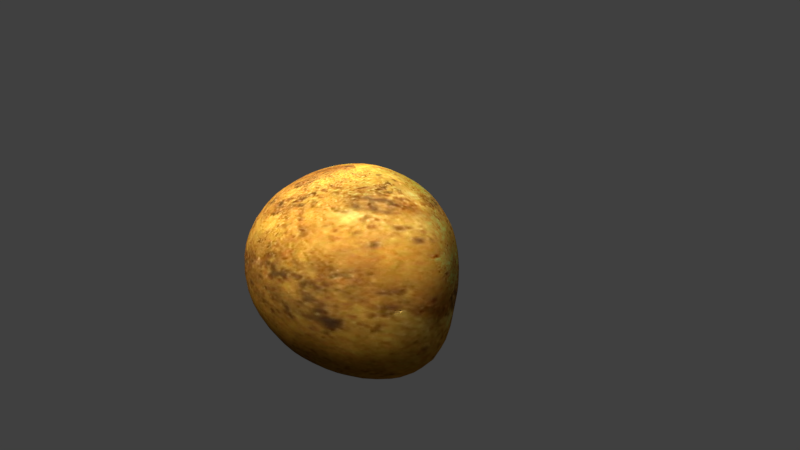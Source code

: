 # Source: potatis.blend  (saved by Blender 2.78.0; exported with 4.5.12 LTS)
import bpy
from mathutils import Matrix  # noqa: F401  (used for matrix-valued properties, if any)

bpy.ops.wm.read_factory_settings(use_empty=True)
scene = bpy.context.scene
scene.name = 'Scene'

# ---- collections
col_collection_1 = bpy.data.collections.new('Collection 1'); scene.collection.children.link(col_collection_1)

# ---- images (referenced by path relative to the original .blend; pixels are not part of the script)
import os
ASSET_DIR = os.environ.get("B2B_ASSET_DIR", "")  # directory of the original .blend (textures are referenced by path, not embedded)
HERE = os.path.dirname(os.path.abspath(__file__))  # packed textures are extracted next to this script under _unpacked/

def load_image(name, relpath, width, height, colorspace="sRGB"):
    """Load a texture the original file referenced (path relative to the .blend, or extracted next to this script)."""
    p = next((c for c in (os.path.join(HERE, relpath), os.path.join(ASSET_DIR, relpath)) if relpath and os.path.exists(c)), "")
    if p:
        img = bpy.data.images.load(p, check_existing=True)
        img.name = name
    else:  # same state as the original file: an image datablock whose file is absent (Cycles renders it pink)
        img = bpy.data.images.new(name, width, height)
        img.source = "FILE"
        img.filepath = "//" + (relpath or name)
    img.colorspace_settings.name = colorspace
    return img
img_potato_texture_jpg = load_image('potato_texture.jpg', '_unpacked/potato_texture.710e1824.jpg', 1240, 836, 'sRGB')
img_potato_texture_displacement_jpg = load_image('potato_texture_displacement.jpg', '_unpacked/potato_texture_displacement.5229edd0.jpg', 1240, 836, 'sRGB')

# ---- materials (node trees are filled in below, after node groups)
mat_potatismaterial = bpy.data.materials.new('PotatisMaterial')
mat_potatismaterial.alpha_threshold = 0.0
mat_potatismaterial.roughness = 0.5

# ---- material node trees
mat_potatismaterial.use_nodes = True; mat_potatismaterial.node_tree.nodes.clear()
_N = mat_potatismaterial.node_tree.nodes; _L = mat_potatismaterial.node_tree.links
n0 = _N.new('ShaderNodeBsdfDiffuse'); n0.name = 'Diffuse BSDF'; n0.location = (18, 421)
n1 = _N.new('ShaderNodeTexImage'); n1.name = 'Image Texture'; n1.location = (-238, 447)
n1.width = 140
n1.image = img_potato_texture_jpg
n2 = _N.new('ShaderNodeTexImage'); n2.name = 'Image Texture.001'; n2.location = (-56, 279)
n2.width = 140
n2.image = img_potato_texture_displacement_jpg
n3 = _N.new('ShaderNodeOutputMaterial'); n3.name = 'Material Output'; n3.location = (300, 300)
n4 = _N.new('ShaderNodeDisplacement'); n4.name = 'Displacement'; n4.location = (0, 0)
n4.inputs[1].default_value = 0.0
n4.inputs[2].default_value = 0.1
_L.new(n0.outputs[0], n3.inputs[0])
_L.new(n1.outputs[0], n0.inputs[0])
_L.new(n2.outputs[0], n4.inputs[0])
_L.new(n4.outputs[0], n3.inputs[2])
n3.is_active_output = True

# ---- world
world_world = bpy.data.worlds.new('World'); scene.world = world_world
world_world.color = (0.05088, 0.05088, 0.05088)
world_world.use_sun_shadow = False
world_world.sun_shadow_jitter_overblur = 0.0
world_world.cycles.sampling_method = 'MANUAL'

# ---- cameras
cam_camera = bpy.data.cameras.new('Camera')
cam_camera.clip_end = 100.0
cam_camera.lens = 35.0
cam_camera.sensor_width = 32.0
cam_camera.sensor_height = 18.0
cam_camera.ortho_scale = 7.314
cam_camera.dof.focus_distance = 0.0

# ---- lights
light_lamp = bpy.data.lights.new('Lamp', 'POINT')
light_lamp.transmission_factor = 0.0
light_lamp.cutoff_distance = 30.0
light_lamp.energy = 3000.0
light_lamp.shadow_buffer_clip_start = 1.001
light_lamp.shadow_soft_size = 3.0
light_lamp.shadow_maximum_resolution = 0.006
light_lamp.use_absolute_resolution = True

# ---- meshes
me_icosphere = bpy.data.meshes.new('Icosphere')
me_icosphere.from_pydata([(0.08177, 0.0, -1.0), (0.9928, -0.5257, -0.4679), (-0.2764, -0.8506, -0.4472), (-1.039, 8.334e-09, -0.5092), (-0.2764, 0.8506, -0.4472), (0.7236, 0.5257, -0.4472), (0.3582, -0.8506, 0.4472), (-0.8683, -0.5257, 0.3852), (-0.7236, 0.5257, 0.4472), (0.2764, 0.8506, 0.4472), (1.164, 2.778e-09, 0.4265), (0.08177, 0.0, 1.0), (-0.08069, -0.5, -0.8507), (0.5498, -0.309, -0.8507), (0.3446, -0.809, -0.5257), (1.12, 2.778e-09, -0.5464), (0.4253, 0.309, -0.8507), (-0.5257, 0.0, -0.8507), (-0.8329, -0.5, -0.5878), (-0.1625, 0.5, -0.8507), (-0.6882, 0.5, -0.5257), (0.2629, 0.809, -0.5257), (1.22, -0.309, -0.02068), (0.9511, 0.309, 0.0), (0.08177, -1.0, 0.0), (0.857, -0.809, -0.02068), (-1.096, -0.309, -0.06203), (-0.7325, -0.809, -0.06203), (-0.5878, 0.809, 0.0), (-0.9511, 0.309, 0.0), (0.5878, 0.809, 0.0), (0.0, 1.0, 0.0), (0.9574, -0.5, 0.5051), (-0.2629, -0.809, 0.5257), (-0.9954, 8.334e-09, 0.4637), (-0.2629, 0.809, 0.5257), (0.6882, 0.5, 0.5257), (0.2442, -0.5, 0.8507), (0.6502, 0.0, 0.8507), (-0.4253, -0.309, 0.8507), (-0.4253, 0.309, 0.8507), (0.1625, 0.5, 0.8507)], [], [(0, 13, 12), (1, 13, 15), (0, 12, 17), (0, 17, 19), (0, 19, 16), (1, 15, 22), (2, 14, 24), (3, 18, 26), (4, 20, 28), (5, 21, 30), (1, 22, 25), (2, 24, 27), (3, 26, 29), (4, 28, 31), (5, 30, 23), (6, 32, 37), (7, 33, 39), (8, 34, 40), (9, 35, 41), (10, 36, 38), (38, 41, 11), (38, 36, 41), (36, 9, 41), (41, 40, 11), (41, 35, 40), (35, 8, 40), (40, 39, 11), (40, 34, 39), (34, 7, 39), (39, 37, 11), (39, 33, 37), (33, 6, 37), (37, 38, 11), (37, 32, 38), (32, 10, 38), (23, 36, 10), (23, 30, 36), (30, 9, 36), (31, 35, 9), (31, 28, 35), (28, 8, 35), (29, 34, 8), (29, 26, 34), (26, 7, 34), (27, 33, 7), (27, 24, 33), (24, 6, 33), (25, 32, 6), (25, 22, 32), (22, 10, 32), (30, 31, 9), (30, 21, 31), (21, 4, 31), (28, 29, 8), (28, 20, 29), (20, 3, 29), (26, 27, 7), (26, 18, 27), (18, 2, 27), (24, 25, 6), (24, 14, 25), (14, 1, 25), (22, 23, 10), (22, 15, 23), (15, 5, 23), (16, 21, 5), (16, 19, 21), (19, 4, 21), (19, 20, 4), (19, 17, 20), (17, 3, 20), (17, 18, 3), (17, 12, 18), (12, 2, 18), (15, 16, 5), (15, 13, 16), (13, 0, 16), (12, 14, 2), (12, 13, 14), (13, 1, 14)])
me_icosphere.polygons.foreach_set('use_smooth', [True] * 80)
_uv = me_icosphere.uv_layers.new(name='UVMap')
_uv.uv.foreach_set('vector', [0.7979, 0.1718, 0.5546, 0.1116, 0.9508, 0.1883, 0.5161, 0.2772, 0.5546, 0.1116, 0.584, 0.303, 0.7979, 0.1718, 0.9508, 0.1883, 0.8629, 0.3413, 0.7979, 0.1718, 0.8629, 0.3413, 0.78, 0.3549, 0.7979, 0.1718, 0.78, 0.3549, 0.6997, 0.2448, 0.5161, 0.2772, 0.584, 0.303, 0.5362, 0.4104, 0.3263, 0.3493, 0.4089, 0.2423, 0.3914, 0.4353, 0.2106, 0.5098, 0.255, 0.4253, 0.2523, 0.6002, 0.7654, 0.5264, 0.8248, 0.5124, 0.7908, 0.6868, 0.6507, 0.3854, 0.7121, 0.4427, 0.6568, 0.5607, 0.5161, 0.2772, 0.5362, 0.4104, 0.4759, 0.3902, 0.3263, 0.3493, 0.3914, 0.4353, 0.3067, 0.5236, 0.2106, 0.5098, 0.2523, 0.6002, 0.1911, 0.6745, 0.7654, 0.5264, 0.7908, 0.6868, 0.7198, 0.6415, 0.6507, 0.3854, 0.6568, 0.5607, 0.5957, 0.4741, 0.436, 0.5503, 0.5027, 0.5398, 0.4515, 0.7172, 0.2997, 0.6838, 0.375, 0.6426, 0.3626, 0.8406, 0.1592, 0.8354, 0.2458, 0.7771, 0.2086, 1.007, 0.6634, 0.736, 0.7321, 0.8394, 0.6062, 0.8733, 0.5511, 0.5439, 0.5993, 0.6738, 0.5305, 0.7147, 0.5305, 0.7147, 0.6062, 0.8733, 0.4881, 0.876, 0.5305, 0.7147, 0.5993, 0.6738, 0.6062, 0.8733, 0.5993, 0.6738, 0.6634, 0.736, 0.6062, 0.8733, 0.6062, 0.8733, 0.8828, 1.007, 0.4881, 0.876, 0.6062, 0.8733, 0.7321, 0.8394, 0.8828, 1.007, 0.7321, 0.8394, 0.8334, 0.8354, 0.8828, 1.007, 0.2086, 1.007, 0.3626, 0.8406, 0.4881, 0.876, 0.2086, 1.007, 0.2458, 0.7771, 0.3626, 0.8406, 0.2458, 0.7771, 0.2997, 0.6838, 0.3626, 0.8406, 0.3626, 0.8406, 0.4515, 0.7172, 0.4881, 0.876, 0.3626, 0.8406, 0.375, 0.6426, 0.4515, 0.7172, 0.375, 0.6426, 0.436, 0.5503, 0.4515, 0.7172, 0.4515, 0.7172, 0.5305, 0.7147, 0.4881, 0.876, 0.4515, 0.7172, 0.5027, 0.5398, 0.5305, 0.7147, 0.5027, 0.5398, 0.5511, 0.5439, 0.5305, 0.7147, 0.5957, 0.4741, 0.5993, 0.6738, 0.5511, 0.5439, 0.5957, 0.4741, 0.6568, 0.5607, 0.5993, 0.6738, 0.6568, 0.5607, 0.6634, 0.736, 0.5993, 0.6738, 0.7198, 0.6415, 0.7321, 0.8394, 0.6634, 0.736, 0.7198, 0.6415, 0.7908, 0.6868, 0.7321, 0.8394, 0.7908, 0.6868, 0.8334, 0.8354, 0.7321, 0.8394, 0.1911, 0.6745, 0.2458, 0.7771, 0.1592, 0.8354, 0.1911, 0.6745, 0.2523, 0.6002, 0.2458, 0.7771, 0.2523, 0.6002, 0.2997, 0.6838, 0.2458, 0.7771, 0.3067, 0.5236, 0.375, 0.6426, 0.2997, 0.6838, 0.3067, 0.5236, 0.3914, 0.4353, 0.375, 0.6426, 0.3914, 0.4353, 0.436, 0.5503, 0.375, 0.6426, 0.4759, 0.3902, 0.5027, 0.5398, 0.436, 0.5503, 0.4759, 0.3902, 0.5362, 0.4104, 0.5027, 0.5398, 0.5362, 0.4104, 0.5511, 0.5439, 0.5027, 0.5398, 0.6568, 0.5607, 0.7198, 0.6415, 0.6634, 0.736, 0.6568, 0.5607, 0.7121, 0.4427, 0.7198, 0.6415, 0.7121, 0.4427, 0.7654, 0.5264, 0.7198, 0.6415, 0.7908, 0.6868, 0.8653, 0.6745, 0.8334, 0.8354, 0.7908, 0.6868, 0.8248, 0.5124, 0.8653, 0.6745, 0.1506, 0.5124, 0.2106, 0.5098, 0.1911, 0.6745, 0.2523, 0.6002, 0.3067, 0.5236, 0.2997, 0.6838, 0.2523, 0.6002, 0.255, 0.4253, 0.3067, 0.5236, 0.255, 0.4253, 0.3263, 0.3493, 0.3067, 0.5236, 0.3914, 0.4353, 0.4759, 0.3902, 0.436, 0.5503, 0.3914, 0.4353, 0.4089, 0.2423, 0.4759, 0.3902, 0.4089, 0.2423, 0.5161, 0.2772, 0.4759, 0.3902, 0.5362, 0.4104, 0.5957, 0.4741, 0.5511, 0.5439, 0.5362, 0.4104, 0.584, 0.303, 0.5957, 0.4741, 0.584, 0.303, 0.6507, 0.3854, 0.5957, 0.4741, 0.6997, 0.2448, 0.7121, 0.4427, 0.6507, 0.3854, 0.6997, 0.2448, 0.78, 0.3549, 0.7121, 0.4427, 0.78, 0.3549, 0.7654, 0.5264, 0.7121, 0.4427, 0.78, 0.3549, 0.8248, 0.5124, 0.7654, 0.5264, 0.78, 0.3549, 0.8629, 0.3413, 0.8248, 0.5124, 0.1887, 0.3413, 0.2106, 0.5098, 0.1506, 0.5124, 0.1887, 0.3413, 0.255, 0.4253, 0.2106, 0.5098, 0.1887, 0.3413, 0.2766, 0.1883, 0.255, 0.4253, 0.2766, 0.1883, 0.3263, 0.3493, 0.255, 0.4253, 0.584, 0.303, 0.6997, 0.2448, 0.6507, 0.3854, 0.584, 0.303, 0.5546, 0.1116, 0.6997, 0.2448, 0.5546, 0.1116, 0.7979, 0.1718, 0.6997, 0.2448, 0.2766, 0.1883, 0.4089, 0.2423, 0.3263, 0.3493, 0.2766, 0.1883, 0.5546, 0.1116, 0.4089, 0.2423, 0.5546, 0.1116, 0.5161, 0.2772, 0.4089, 0.2423])
me_icosphere.materials.append(mat_potatismaterial)
me_icosphere.use_remesh_preserve_volume = False
me_icosphere.use_remesh_preserve_attributes = False
me_icosphere.use_mirror_vertex_groups = False
me_icosphere.update()

# ---- objects
ob_potato = bpy.data.objects.new('Potato', me_icosphere)
ob_lamp = bpy.data.objects.new('Lamp', light_lamp)
ob_camera = bpy.data.objects.new('Camera', cam_camera)

# ---- transforms, parenting, visibility, modifiers, constraints
ob_potato.location = (0.0, 0.0, 0.0)
ob_potato.lineart.crease_threshold = 0.0
_m = ob_potato.modifiers.new('Subsurf', 'SUBSURF')
_m.uv_smooth = 'PRESERVE_CORNERS'
_m.quality = 2
_m.levels = 2
_m.show_only_control_edges = False
ob_lamp.location = (-0.008724, -2.007, 5.904)
ob_lamp.rotation_euler = (0.6503, 0.05522, 1.866)
ob_lamp.lock_rotations_4d = False
ob_lamp.empty_display_type = 'ARROWS'
ob_lamp.color = (0.0, 0.0, 0.0, 0.0)
ob_lamp.lineart.crease_threshold = 0.0
ob_camera.location = (5.259, -4.413, 3.825)
ob_camera.rotation_euler = (1.109, 4.011e-09, 0.8149)
ob_camera.lock_rotations_4d = False
ob_camera.empty_display_type = 'ARROWS'
ob_camera.color = (0.0, 0.0, 0.0, 0.0)
ob_camera.display_type = 'WIRE'
ob_camera.lineart.crease_threshold = 0.0

# ---- collection membership
col_collection_1.objects.link(ob_potato)
col_collection_1.objects.link(ob_lamp)
col_collection_1.objects.link(ob_camera)

# ---- scene / render settings (as saved in the file)
scene.camera = ob_camera
scene.frame_start = 1; scene.frame_end = 250; scene.frame_set(1)
scene.render.engine = 'CYCLES'
scene.render.resolution_percentage = 50
scene.render.dither_intensity = 0.0
scene.cycles.use_denoising = False
scene.cycles.samples = 128
scene.cycles.sampling_pattern = 'TABULATED_SOBOL'
scene.cycles.light_sampling_threshold = 0.0
scene.cycles.use_adaptive_sampling = False
scene.cycles.use_light_tree = False
scene.cycles.blur_glossy = 0.0
scene.cycles.sample_clamp_indirect = 0.0
scene.view_settings.view_transform = 'Standard'
bpy.context.view_layer.update()
